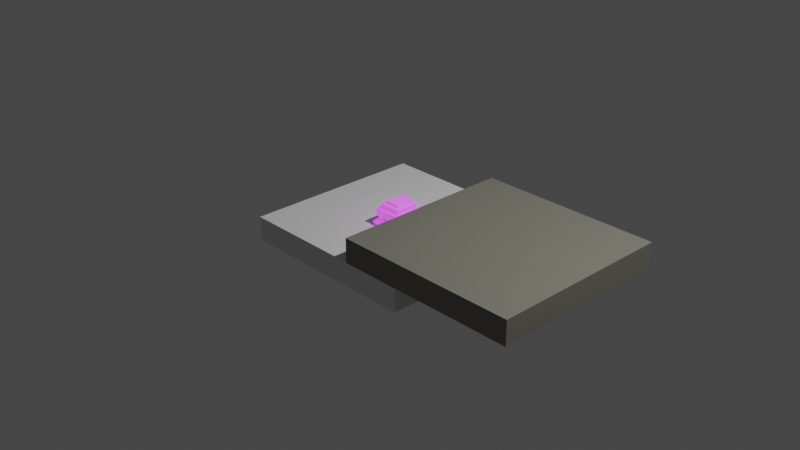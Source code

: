 # Source: Purple_Mushroom_Patch_1.blend  (saved by Blender 3.6.11; exported with 4.5.12 LTS)
import bpy
from mathutils import Matrix  # noqa: F401  (used for matrix-valued properties, if any)

bpy.ops.wm.read_factory_settings(use_empty=True)
scene = bpy.context.scene
scene.name = 'Scene'

# ---- collections
col_collection = bpy.data.collections.new('Collection'); scene.collection.children.link(col_collection)

# ---- materials (node trees are filled in below, after node groups)
mat_material = bpy.data.materials.new('Material')
mat_material.alpha_threshold = 0.0
mat_material.use_transparent_shadow = False
mat_material.roughness = 0.5
mat_material.line_color = (0.0, 0.0, 0.0, 1.0)
mat_material_003 = bpy.data.materials.new('Material.003')
mat_material_003.use_transparent_shadow = False
mat_material_004 = bpy.data.materials.new('Material.004')
mat_material_004.use_transparent_shadow = False
mat_material_006 = bpy.data.materials.new('Material.006')
mat_material_006.use_transparent_shadow = False
mat_material_008 = bpy.data.materials.new('Material.008')
mat_material_008.use_transparent_shadow = False
mat_material_009 = bpy.data.materials.new('Material.009')
mat_material_009.use_transparent_shadow = False
mat_material_010 = bpy.data.materials.new('Material.010')
mat_material_010.use_transparent_shadow = False
mat_material_011 = bpy.data.materials.new('Material.011')
mat_material_011.use_transparent_shadow = False

# ---- material node trees
mat_material.use_nodes = True; mat_material.node_tree.nodes.clear()
_N = mat_material.node_tree.nodes; _L = mat_material.node_tree.links
n0 = _N.new('ShaderNodeOutputMaterial'); n0.name = 'Material Output'; n0.location = (300, 300)
n1 = _N.new('ShaderNodeBsdfPrincipled'); n1.name = 'Principled BSDF'; n1.location = (10, 300)
n1.distribution = 'GGX'
n1.subsurface_method = 'RANDOM_WALK_SKIN'
n1.inputs[0].default_value = (0.0, 0.7484, 0.6663, 1.0)
n1.inputs[2].default_value = 1.0
n1.inputs[3].default_value = 1.45
n1.inputs[11].default_value = 1.01
n1.inputs[13].default_value = 0.0
n1.inputs[20].default_value = 0.0
n1.inputs[27].default_value = (0.0, 0.0, 0.0, 1.0)
n1.inputs[28].default_value = 1.0
_L.new(n1.outputs[0], n0.inputs[0])
n0.is_active_output = True
mat_material_003.use_nodes = True; mat_material_003.node_tree.nodes.clear()
_N = mat_material_003.node_tree.nodes; _L = mat_material_003.node_tree.links
n0 = _N.new('ShaderNodeBsdfPrincipled'); n0.name = 'Principled BSDF'; n0.location = (10, 300)
n0.distribution = 'GGX'
n0.subsurface_method = 'RANDOM_WALK_SKIN'
n0.inputs[0].default_value = (0.5149, 0.2423, 0.6514, 1.0)
n0.inputs[3].default_value = 1.45
n0.inputs[27].default_value = (0.7851, 0.0884, 1.0, 1.0)
n0.inputs[28].default_value = 0.9
n1 = _N.new('ShaderNodeOutputMaterial'); n1.name = 'Material Output'; n1.location = (300, 300)
_L.new(n0.outputs[0], n1.inputs[0])
n1.is_active_output = True
mat_material_004.use_nodes = True; mat_material_004.node_tree.nodes.clear()
_N = mat_material_004.node_tree.nodes; _L = mat_material_004.node_tree.links
n0 = _N.new('ShaderNodeBsdfPrincipled'); n0.name = 'Principled BSDF'; n0.location = (10, 300)
n0.distribution = 'GGX'
n0.subsurface_method = 'RANDOM_WALK_SKIN'
n0.inputs[0].default_value = (0.5149, 0.2423, 0.6514, 1.0)
n0.inputs[3].default_value = 1.45
n0.inputs[27].default_value = (0.7851, 0.0884, 1.0, 1.0)
n0.inputs[28].default_value = 0.9
n1 = _N.new('ShaderNodeOutputMaterial'); n1.name = 'Material Output'; n1.location = (300, 300)
_L.new(n0.outputs[0], n1.inputs[0])
n1.is_active_output = True
mat_material_006.use_nodes = True; mat_material_006.node_tree.nodes.clear()
_N = mat_material_006.node_tree.nodes; _L = mat_material_006.node_tree.links
n0 = _N.new('ShaderNodeBsdfPrincipled'); n0.name = 'Principled BSDF'; n0.location = (10, 300)
n0.distribution = 'GGX'
n0.subsurface_method = 'RANDOM_WALK_SKIN'
n0.inputs[0].default_value = (0.5149, 0.2423, 0.6514, 1.0)
n0.inputs[3].default_value = 1.45
n0.inputs[27].default_value = (0.7851, 0.0884, 1.0, 1.0)
n0.inputs[28].default_value = 0.9
n1 = _N.new('ShaderNodeOutputMaterial'); n1.name = 'Material Output'; n1.location = (300, 300)
_L.new(n0.outputs[0], n1.inputs[0])
n1.is_active_output = True
mat_material_008.use_nodes = True; mat_material_008.node_tree.nodes.clear()
_N = mat_material_008.node_tree.nodes; _L = mat_material_008.node_tree.links
n0 = _N.new('ShaderNodeBsdfPrincipled'); n0.name = 'Principled BSDF'; n0.location = (10, 300)
n0.distribution = 'GGX'
n0.subsurface_method = 'RANDOM_WALK_SKIN'
n0.inputs[0].default_value = (0.5149, 0.2423, 0.6514, 1.0)
n0.inputs[3].default_value = 1.45
n0.inputs[27].default_value = (0.7851, 0.0884, 1.0, 1.0)
n0.inputs[28].default_value = 0.9
n1 = _N.new('ShaderNodeOutputMaterial'); n1.name = 'Material Output'; n1.location = (300, 300)
_L.new(n0.outputs[0], n1.inputs[0])
n1.is_active_output = True
mat_material_009.use_nodes = True; mat_material_009.node_tree.nodes.clear()
_N = mat_material_009.node_tree.nodes; _L = mat_material_009.node_tree.links
n0 = _N.new('ShaderNodeBsdfPrincipled'); n0.name = 'Principled BSDF'; n0.location = (10, 300)
n0.distribution = 'GGX'
n0.subsurface_method = 'RANDOM_WALK_SKIN'
n0.inputs[0].default_value = (0.5149, 0.2423, 0.6514, 1.0)
n0.inputs[3].default_value = 1.45
n0.inputs[27].default_value = (0.7851, 0.0884, 1.0, 1.0)
n0.inputs[28].default_value = 0.9
n1 = _N.new('ShaderNodeOutputMaterial'); n1.name = 'Material Output'; n1.location = (300, 300)
_L.new(n0.outputs[0], n1.inputs[0])
n1.is_active_output = True
mat_material_010.use_nodes = True; mat_material_010.node_tree.nodes.clear()
_N = mat_material_010.node_tree.nodes; _L = mat_material_010.node_tree.links
n0 = _N.new('ShaderNodeBsdfPrincipled'); n0.name = 'Principled BSDF'; n0.location = (10, 300)
n0.distribution = 'GGX'
n0.subsurface_method = 'RANDOM_WALK_SKIN'
n0.inputs[0].default_value = (0.5149, 0.2423, 0.6514, 1.0)
n0.inputs[3].default_value = 1.45
n0.inputs[27].default_value = (0.7851, 0.0884, 1.0, 1.0)
n0.inputs[28].default_value = 0.9
n1 = _N.new('ShaderNodeOutputMaterial'); n1.name = 'Material Output'; n1.location = (300, 300)
_L.new(n0.outputs[0], n1.inputs[0])
n1.is_active_output = True
mat_material_011.use_nodes = True; mat_material_011.node_tree.nodes.clear()
_N = mat_material_011.node_tree.nodes; _L = mat_material_011.node_tree.links
n0 = _N.new('ShaderNodeBsdfPrincipled'); n0.name = 'Principled BSDF'; n0.location = (10, 300)
n0.distribution = 'GGX'
n0.subsurface_method = 'RANDOM_WALK_SKIN'
n0.inputs[0].default_value = (0.2203, 0.2122, 0.1738, 1.0)
n0.inputs[3].default_value = 1.45
n0.inputs[27].default_value = (0.0, 0.0, 0.0, 1.0)
n0.inputs[28].default_value = 1.0
n1 = _N.new('ShaderNodeOutputMaterial'); n1.name = 'Material Output'; n1.location = (300, 300)
_L.new(n0.outputs[0], n1.inputs[0])
n1.is_active_output = True

# ---- world
world_world = bpy.data.worlds.new('World'); scene.world = world_world
world_world.use_nodes = True; world_world.node_tree.nodes.clear()
_N = world_world.node_tree.nodes; _L = world_world.node_tree.links
n0 = _N.new('ShaderNodeOutputWorld'); n0.name = 'World Output'; n0.location = (300, 300)
n1 = _N.new('ShaderNodeBackground'); n1.name = 'Background'; n1.location = (10, 300)
n1.inputs[0].default_value = (0.05088, 0.05088, 0.05088, 1.0)
_L.new(n1.outputs[0], n0.inputs[0])
n0.is_active_output = True
world_world.color = (0.05088, 0.05088, 0.05088)
world_world.use_sun_shadow = False
world_world.sun_shadow_jitter_overblur = 0.0

# ---- cameras
cam_camera = bpy.data.cameras.new('Camera')
cam_camera.clip_end = 100.0
cam_camera.ortho_scale = 7.314

# ---- lights
light_light = bpy.data.lights.new('Light', 'POINT')
light_light.transmission_factor = 0.0
light_light.energy = 1000.0
light_light.shadow_soft_size = 0.1
light_light.shadow_maximum_resolution = 0.006
light_light.use_absolute_resolution = True

# ---- meshes
me_cube = bpy.data.meshes.new('Cube')
me_cube.from_pydata([(2.747, -0.8188, 1.981), (2.747, -0.8188, -0.01882), (2.747, -2.819, 1.981), (2.747, -2.819, -0.01882), (0.7466, -0.8188, 1.981), (0.7466, -0.8188, -0.01882), (0.7466, -2.819, 1.981), (0.7466, -2.819, -0.01882)], [], [(0, 4, 6, 2), (3, 2, 6, 7), (7, 6, 4, 5), (5, 1, 3, 7), (1, 0, 2, 3), (5, 4, 0, 1)])
_uv = me_cube.uv_layers.new(name='UVMap')
_uv.uv.foreach_set('vector', [0.625, 0.5, 0.875, 0.5, 0.875, 0.75, 0.625, 0.75, 0.375, 0.75, 0.625, 0.75, 0.625, 1.0, 0.375, 1.0, 0.375, 0.0, 0.625, 0.0, 0.625, 0.25, 0.375, 0.25, 0.125, 0.5, 0.375, 0.5, 0.375, 0.75, 0.125, 0.75, 0.375, 0.5, 0.625, 0.5, 0.625, 0.75, 0.375, 0.75, 0.375, 0.25, 0.625, 0.25, 0.625, 0.5, 0.375, 0.5])
me_cube.materials.append(mat_material)
me_cube.use_mirror_vertex_groups = False
me_cube.update()
me_cube_001 = bpy.data.meshes.new('Cube.001')
me_cube_001.from_pydata([(1.545, 0.4324, 4.204), (1.545, 0.4324, 2.204), (1.545, -1.568, 4.204), (1.545, -1.568, 2.204), (-0.4549, 0.4324, 4.204), (-0.4549, 0.4324, 2.204), (-0.4549, -1.568, 4.204), (-0.4549, -1.568, 2.204)], [], [(0, 4, 6, 2), (3, 2, 6, 7), (7, 6, 4, 5), (5, 1, 3, 7), (1, 0, 2, 3), (5, 4, 0, 1)])
_uv = me_cube_001.uv_layers.new(name='UVMap')
_uv.uv.foreach_set('vector', [0.625, 0.5, 0.875, 0.5, 0.875, 0.75, 0.625, 0.75, 0.375, 0.75, 0.625, 0.75, 0.625, 1.0, 0.375, 1.0, 0.375, 0.0, 0.625, 0.0, 0.625, 0.25, 0.375, 0.25, 0.125, 0.5, 0.375, 0.5, 0.375, 0.75, 0.125, 0.75, 0.375, 0.5, 0.625, 0.5, 0.625, 0.75, 0.375, 0.75, 0.375, 0.25, 0.625, 0.25, 0.625, 0.5, 0.375, 0.5])
me_cube_001.materials.append(mat_material_003)
me_cube_001.use_mirror_vertex_groups = False
me_cube_001.update()
me_cube_002 = bpy.data.meshes.new('Cube.002')
me_cube_002.from_pydata([(2.044, -0.01677, 6.334), (2.044, -0.01677, 4.334), (2.044, -2.017, 6.334), (2.044, -2.017, 4.334), (0.04423, -0.01677, 6.334), (0.04423, -0.01677, 4.334), (0.04423, -2.017, 6.334), (0.04423, -2.017, 4.334)], [], [(0, 4, 6, 2), (3, 2, 6, 7), (7, 6, 4, 5), (5, 1, 3, 7), (1, 0, 2, 3), (5, 4, 0, 1)])
_uv = me_cube_002.uv_layers.new(name='UVMap')
_uv.uv.foreach_set('vector', [0.625, 0.5, 0.875, 0.5, 0.875, 0.75, 0.625, 0.75, 0.375, 0.75, 0.625, 0.75, 0.625, 1.0, 0.375, 1.0, 0.375, 0.0, 0.625, 0.0, 0.625, 0.25, 0.375, 0.25, 0.125, 0.5, 0.375, 0.5, 0.375, 0.75, 0.125, 0.75, 0.375, 0.5, 0.625, 0.5, 0.625, 0.75, 0.375, 0.75, 0.375, 0.25, 0.625, 0.25, 0.625, 0.5, 0.375, 0.5])
me_cube_002.materials.append(mat_material_003)
me_cube_002.use_mirror_vertex_groups = False
me_cube_002.update()
me_cube_003 = bpy.data.meshes.new('Cube.003')
me_cube_003.from_pydata([(-3.987, 6.393, 6.176), (-3.987, 6.393, 4.176), (-3.987, 4.393, 6.176), (-3.987, 4.393, 4.176), (-5.987, 6.393, 6.176), (-5.987, 6.393, 4.176), (-5.987, 4.393, 6.176), (-5.987, 4.393, 4.176)], [], [(0, 4, 6, 2), (3, 2, 6, 7), (7, 6, 4, 5), (5, 1, 3, 7), (1, 0, 2, 3), (5, 4, 0, 1)])
_uv = me_cube_003.uv_layers.new(name='UVMap')
_uv.uv.foreach_set('vector', [0.625, 0.5, 0.875, 0.5, 0.875, 0.75, 0.625, 0.75, 0.375, 0.75, 0.625, 0.75, 0.625, 1.0, 0.375, 1.0, 0.375, 0.0, 0.625, 0.0, 0.625, 0.25, 0.375, 0.25, 0.125, 0.5, 0.375, 0.5, 0.375, 0.75, 0.125, 0.75, 0.375, 0.5, 0.625, 0.5, 0.625, 0.75, 0.375, 0.75, 0.375, 0.25, 0.625, 0.25, 0.625, 0.5, 0.375, 0.5])
me_cube_003.materials.append(mat_material_004)
me_cube_003.use_mirror_vertex_groups = False
me_cube_003.update()
me_cube_004 = bpy.data.meshes.new('Cube.004')
me_cube_004.from_pydata([(-1.603, 4.248, 4.052), (-1.603, 4.248, 2.052), (-1.603, 2.248, 4.052), (-1.603, 2.248, 2.052), (-3.603, 4.248, 4.052), (-3.603, 4.248, 2.052), (-3.603, 2.248, 4.052), (-3.603, 2.248, 2.052)], [], [(0, 4, 6, 2), (3, 2, 6, 7), (7, 6, 4, 5), (5, 1, 3, 7), (1, 0, 2, 3), (5, 4, 0, 1)])
_uv = me_cube_004.uv_layers.new(name='UVMap')
_uv.uv.foreach_set('vector', [0.625, 0.5, 0.875, 0.5, 0.875, 0.75, 0.625, 0.75, 0.375, 0.75, 0.625, 0.75, 0.625, 1.0, 0.375, 1.0, 0.375, 0.0, 0.625, 0.0, 0.625, 0.25, 0.375, 0.25, 0.125, 0.5, 0.375, 0.5, 0.375, 0.75, 0.125, 0.75, 0.375, 0.5, 0.625, 0.5, 0.625, 0.75, 0.375, 0.75, 0.375, 0.25, 0.625, 0.25, 0.625, 0.5, 0.375, 0.5])
me_cube_004.materials.append(mat_material_004)
me_cube_004.use_mirror_vertex_groups = False
me_cube_004.update()
me_cube_005 = bpy.data.meshes.new('Cube.005')
me_cube_005.from_pydata([(-7.34, 11.41, 1.849), (-7.34, 11.41, -0.151), (-7.34, 9.408, 1.849), (-7.34, 9.408, -0.151), (-9.34, 11.41, 1.849), (-9.34, 11.41, -0.151), (-9.34, 9.408, 1.849), (-9.34, 9.408, -0.151)], [], [(0, 4, 6, 2), (3, 2, 6, 7), (7, 6, 4, 5), (5, 1, 3, 7), (1, 0, 2, 3), (5, 4, 0, 1)])
_uv = me_cube_005.uv_layers.new(name='UVMap')
_uv.uv.foreach_set('vector', [0.625, 0.5, 0.875, 0.5, 0.875, 0.75, 0.625, 0.75, 0.375, 0.75, 0.625, 0.75, 0.625, 1.0, 0.375, 1.0, 0.375, 0.0, 0.625, 0.0, 0.625, 0.25, 0.375, 0.25, 0.125, 0.5, 0.375, 0.5, 0.375, 0.75, 0.125, 0.75, 0.375, 0.5, 0.625, 0.5, 0.625, 0.75, 0.375, 0.75, 0.375, 0.25, 0.625, 0.25, 0.625, 0.5, 0.375, 0.5])
me_cube_005.materials.append(mat_material)
me_cube_005.use_mirror_vertex_groups = False
me_cube_005.update()
me_cube_006 = bpy.data.meshes.new('Cube.006')
me_cube_006.from_pydata([(7.005, 2.723, 1.722), (7.005, 2.723, -0.278), (7.005, 0.7229, 1.722), (7.005, 0.7229, -0.278), (5.005, 2.723, 1.722), (5.005, 2.723, -0.278), (5.005, 0.7229, 1.722), (5.005, 0.7229, -0.278)], [], [(0, 4, 6, 2), (3, 2, 6, 7), (7, 6, 4, 5), (5, 1, 3, 7), (1, 0, 2, 3), (5, 4, 0, 1)])
_uv = me_cube_006.uv_layers.new(name='UVMap')
_uv.uv.foreach_set('vector', [0.625, 0.5, 0.875, 0.5, 0.875, 0.75, 0.625, 0.75, 0.375, 0.75, 0.625, 0.75, 0.625, 1.0, 0.375, 1.0, 0.375, 0.0, 0.625, 0.0, 0.625, 0.25, 0.375, 0.25, 0.125, 0.5, 0.375, 0.5, 0.375, 0.75, 0.125, 0.75, 0.375, 0.5, 0.625, 0.5, 0.625, 0.75, 0.375, 0.75, 0.375, 0.25, 0.625, 0.25, 0.625, 0.5, 0.375, 0.5])
me_cube_006.materials.append(mat_material_006)
me_cube_006.use_mirror_vertex_groups = False
me_cube_006.update()
me_cube_007 = bpy.data.meshes.new('Cube.007')
me_cube_007.from_pydata([(12.5, 3.424, 3.754), (12.5, 3.424, 1.754), (12.5, 1.424, 3.754), (12.5, 1.424, 1.754), (10.5, 3.424, 3.754), (10.5, 3.424, 1.754), (10.5, 1.424, 3.754), (10.5, 1.424, 1.754)], [], [(0, 4, 6, 2), (3, 2, 6, 7), (7, 6, 4, 5), (5, 1, 3, 7), (1, 0, 2, 3), (5, 4, 0, 1)])
_uv = me_cube_007.uv_layers.new(name='UVMap')
_uv.uv.foreach_set('vector', [0.625, 0.5, 0.875, 0.5, 0.875, 0.75, 0.625, 0.75, 0.375, 0.75, 0.625, 0.75, 0.625, 1.0, 0.375, 1.0, 0.375, 0.0, 0.625, 0.0, 0.625, 0.25, 0.375, 0.25, 0.125, 0.5, 0.375, 0.5, 0.375, 0.75, 0.125, 0.75, 0.375, 0.5, 0.625, 0.5, 0.625, 0.75, 0.375, 0.75, 0.375, 0.25, 0.625, 0.25, 0.625, 0.5, 0.375, 0.5])
me_cube_007.materials.append(mat_material_006)
me_cube_007.use_mirror_vertex_groups = False
me_cube_007.update()
me_cube_008 = bpy.data.meshes.new('Cube.008')
me_cube_008.from_pydata([(-1.791, -17.28, 1.9), (-1.791, -17.28, -0.09977), (-1.791, -19.28, 1.9), (-1.791, -19.28, -0.09977), (-3.791, -17.28, 1.9), (-3.791, -17.28, -0.09977), (-3.791, -19.28, 1.9), (-3.791, -19.28, -0.09977)], [], [(0, 4, 6, 2), (3, 2, 6, 7), (7, 6, 4, 5), (5, 1, 3, 7), (1, 0, 2, 3), (5, 4, 0, 1)])
_uv = me_cube_008.uv_layers.new(name='UVMap')
_uv.uv.foreach_set('vector', [0.625, 0.5, 0.875, 0.5, 0.875, 0.75, 0.625, 0.75, 0.375, 0.75, 0.625, 0.75, 0.625, 1.0, 0.375, 1.0, 0.375, 0.0, 0.625, 0.0, 0.625, 0.25, 0.375, 0.25, 0.125, 0.5, 0.375, 0.5, 0.375, 0.75, 0.125, 0.75, 0.375, 0.5, 0.625, 0.5, 0.625, 0.75, 0.375, 0.75, 0.375, 0.25, 0.625, 0.25, 0.625, 0.5, 0.375, 0.5])
me_cube_008.materials.append(mat_material)
me_cube_008.use_mirror_vertex_groups = False
me_cube_008.update()
me_cube_009 = bpy.data.meshes.new('Cube.009')
me_cube_009.from_pydata([(0.129, -4.706, 4.111), (0.129, -4.706, 2.111), (0.129, -6.706, 4.111), (0.129, -6.706, 2.111), (-1.871, -4.706, 4.111), (-1.871, -4.706, 2.111), (-1.871, -6.706, 4.111), (-1.871, -6.706, 2.111)], [], [(0, 4, 6, 2), (3, 2, 6, 7), (7, 6, 4, 5), (5, 1, 3, 7), (1, 0, 2, 3), (5, 4, 0, 1)])
_uv = me_cube_009.uv_layers.new(name='UVMap')
_uv.uv.foreach_set('vector', [0.625, 0.5, 0.875, 0.5, 0.875, 0.75, 0.625, 0.75, 0.375, 0.75, 0.625, 0.75, 0.625, 1.0, 0.375, 1.0, 0.375, 0.0, 0.625, 0.0, 0.625, 0.25, 0.375, 0.25, 0.125, 0.5, 0.375, 0.5, 0.375, 0.75, 0.125, 0.75, 0.375, 0.5, 0.625, 0.5, 0.625, 0.75, 0.375, 0.75, 0.375, 0.25, 0.625, 0.25, 0.625, 0.5, 0.375, 0.5])
me_cube_009.materials.append(mat_material_008)
me_cube_009.use_mirror_vertex_groups = False
me_cube_009.update()
me_cube_010 = bpy.data.meshes.new('Cube.010')
me_cube_010.from_pydata([(-0.6686, -7.027, 6.237), (-0.6686, -7.027, 4.237), (-0.6686, -9.027, 6.237), (-0.6686, -9.027, 4.237), (-2.669, -7.027, 6.237), (-2.669, -7.027, 4.237), (-2.669, -9.027, 6.237), (-2.669, -9.027, 4.237)], [], [(0, 4, 6, 2), (3, 2, 6, 7), (7, 6, 4, 5), (5, 1, 3, 7), (1, 0, 2, 3), (5, 4, 0, 1)])
_uv = me_cube_010.uv_layers.new(name='UVMap')
_uv.uv.foreach_set('vector', [0.625, 0.5, 0.875, 0.5, 0.875, 0.75, 0.625, 0.75, 0.375, 0.75, 0.625, 0.75, 0.625, 1.0, 0.375, 1.0, 0.375, 0.0, 0.625, 0.0, 0.625, 0.25, 0.375, 0.25, 0.125, 0.5, 0.375, 0.5, 0.375, 0.75, 0.125, 0.75, 0.375, 0.5, 0.625, 0.5, 0.625, 0.75, 0.375, 0.75, 0.375, 0.25, 0.625, 0.25, 0.625, 0.5, 0.375, 0.5])
me_cube_010.materials.append(mat_material_008)
me_cube_010.use_mirror_vertex_groups = False
me_cube_010.update()
me_cube_011 = bpy.data.meshes.new('Cube.011')
me_cube_011.from_pydata([(-2.287, 5.133, 7.579), (-2.287, 5.133, 5.579), (-2.287, 3.133, 7.579), (-2.287, 3.133, 5.579), (-4.287, 5.133, 7.579), (-4.287, 5.133, 5.579), (-4.287, 3.133, 7.579), (-4.287, 3.133, 5.579)], [], [(0, 4, 6, 2), (3, 2, 6, 7), (7, 6, 4, 5), (5, 1, 3, 7), (1, 0, 2, 3), (5, 4, 0, 1)])
_uv = me_cube_011.uv_layers.new(name='UVMap')
_uv.uv.foreach_set('vector', [0.625, 0.5, 0.875, 0.5, 0.875, 0.75, 0.625, 0.75, 0.375, 0.75, 0.625, 0.75, 0.625, 1.0, 0.375, 1.0, 0.375, 0.0, 0.625, 0.0, 0.625, 0.25, 0.375, 0.25, 0.125, 0.5, 0.375, 0.5, 0.375, 0.75, 0.125, 0.75, 0.375, 0.5, 0.625, 0.5, 0.625, 0.75, 0.375, 0.75, 0.375, 0.25, 0.625, 0.25, 0.625, 0.5, 0.375, 0.5])
me_cube_011.materials.append(mat_material_009)
me_cube_011.use_mirror_vertex_groups = False
me_cube_011.update()
me_cube_012 = bpy.data.meshes.new('Cube.012')
me_cube_012.from_pydata([(1.681, 0.2912, 6.724), (1.681, 0.2912, 4.724), (1.681, -1.709, 6.724), (1.681, -1.709, 4.724), (-0.3194, 0.2912, 6.724), (-0.3194, 0.2912, 4.724), (-0.3194, -1.709, 6.724), (-0.3194, -1.709, 4.724)], [], [(0, 4, 6, 2), (3, 2, 6, 7), (7, 6, 4, 5), (5, 1, 3, 7), (1, 0, 2, 3), (5, 4, 0, 1)])
_uv = me_cube_012.uv_layers.new(name='UVMap')
_uv.uv.foreach_set('vector', [0.625, 0.5, 0.875, 0.5, 0.875, 0.75, 0.625, 0.75, 0.375, 0.75, 0.625, 0.75, 0.625, 1.0, 0.375, 1.0, 0.375, 0.0, 0.625, 0.0, 0.625, 0.25, 0.375, 0.25, 0.125, 0.5, 0.375, 0.5, 0.375, 0.75, 0.125, 0.75, 0.375, 0.5, 0.625, 0.5, 0.625, 0.75, 0.375, 0.75, 0.375, 0.25, 0.625, 0.25, 0.625, 0.5, 0.375, 0.5])
me_cube_012.materials.append(mat_material_010)
me_cube_012.use_mirror_vertex_groups = False
me_cube_012.update()
me_cube_013 = bpy.data.meshes.new('Cube.013')
me_cube_013.from_pydata([(-1.0, -1.0, -1.0), (-1.0, -1.0, 1.0), (-1.0, 1.0, -1.0), (-1.0, 1.0, 1.0), (1.0, -1.0, -1.0), (1.0, -1.0, 1.0), (1.0, 1.0, -1.0), (1.0, 1.0, 1.0)], [], [(0, 1, 3, 2), (2, 3, 7, 6), (6, 7, 5, 4), (4, 5, 1, 0), (2, 6, 4, 0), (7, 3, 1, 5)])
_uv = me_cube_013.uv_layers.new(name='UVMap')
_uv.uv.foreach_set('vector', [0.375, 0.0, 0.625, 0.0, 0.625, 0.25, 0.375, 0.25, 0.375, 0.25, 0.625, 0.25, 0.625, 0.5, 0.375, 0.5, 0.375, 0.5, 0.625, 0.5, 0.625, 0.75, 0.375, 0.75, 0.375, 0.75, 0.625, 0.75, 0.625, 1.0, 0.375, 1.0, 0.125, 0.5, 0.375, 0.5, 0.375, 0.75, 0.125, 0.75, 0.625, 0.5, 0.875, 0.5, 0.875, 0.75, 0.625, 0.75])
me_cube_013.update()
me_cube_014 = bpy.data.meshes.new('Cube.014')
me_cube_014.from_pydata([(-1.0, -1.0, -1.0), (-1.0, -1.0, 1.0), (-1.0, 1.0, -1.0), (-1.0, 1.0, 1.0), (1.0, -1.0, -1.0), (1.0, -1.0, 1.0), (1.0, 1.0, -1.0), (1.0, 1.0, 1.0)], [], [(0, 1, 3, 2), (2, 3, 7, 6), (6, 7, 5, 4), (4, 5, 1, 0), (2, 6, 4, 0), (7, 3, 1, 5)])
_uv = me_cube_014.uv_layers.new(name='UVMap')
_uv.uv.foreach_set('vector', [0.375, 0.0, 0.625, 0.0, 0.625, 0.25, 0.375, 0.25, 0.375, 0.25, 0.625, 0.25, 0.625, 0.5, 0.375, 0.5, 0.375, 0.5, 0.625, 0.5, 0.625, 0.75, 0.375, 0.75, 0.375, 0.75, 0.625, 0.75, 0.625, 1.0, 0.375, 1.0, 0.125, 0.5, 0.375, 0.5, 0.375, 0.75, 0.125, 0.75, 0.625, 0.5, 0.875, 0.5, 0.875, 0.75, 0.625, 0.75])
me_cube_014.materials.append(mat_material_011)
me_cube_014.update()

# ---- objects
ob_cube = bpy.data.objects.new('Cube', me_cube)
ob_light = bpy.data.objects.new('Light', light_light)
ob_camera = bpy.data.objects.new('Camera', cam_camera)
ob_empty = bpy.data.objects.new('Empty', None)
ob_cube_001 = bpy.data.objects.new('Cube.001', me_cube_001)
ob_cube_002 = bpy.data.objects.new('Cube.002', me_cube_002)
ob_cube_003 = bpy.data.objects.new('Cube.003', me_cube_003)
ob_cube_004 = bpy.data.objects.new('Cube.004', me_cube_004)
ob_cube_005 = bpy.data.objects.new('Cube.005', me_cube_005)
ob_cube_006 = bpy.data.objects.new('Cube.006', me_cube_006)
ob_cube_007 = bpy.data.objects.new('Cube.007', me_cube_007)
ob_cube_008 = bpy.data.objects.new('Cube.008', me_cube_008)
ob_cube_009 = bpy.data.objects.new('Cube.009', me_cube_009)
ob_cube_010 = bpy.data.objects.new('Cube.010', me_cube_010)
ob_cube_011 = bpy.data.objects.new('Cube.011', me_cube_011)
ob_cube_012 = bpy.data.objects.new('Cube.012', me_cube_012)
ob_cube_013 = bpy.data.objects.new('Cube.013', me_cube_013)
ob_cube_014 = bpy.data.objects.new('Cube.014', me_cube_014)

# ---- transforms, parenting, visibility, modifiers, constraints
ob_cube.location = (0.0, -9.075e-17, 0.0)
ob_cube.scale = (0.04923, 0.04923, 0.04923)
ob_cube.lock_rotations_4d = False
ob_cube.empty_display_type = 'ARROWS'
ob_cube.lineart.crease_threshold = 0.0
ob_light.location = (4.076, 1.005, 5.904)
ob_light.rotation_euler = (0.6503, 0.05522, 1.866)
ob_light.lock_rotations_4d = False
ob_light.empty_display_type = 'ARROWS'
ob_light.color = (0.0, 0.0, 0.0, 0.0)
ob_light.lineart.crease_threshold = 0.0
ob_camera.location = (7.359, -6.926, 4.958)
ob_camera.rotation_euler = (1.109, 0.0, 0.8149)
ob_camera.lock_rotations_4d = False
ob_camera.empty_display_type = 'ARROWS'
ob_camera.color = (0.0, 0.0, 0.0, 0.0)
ob_camera.display_type = 'WIRE'
ob_camera.lineart.crease_threshold = 0.0
ob_empty.location = (0.0, -1.281, -0.429)
ob_empty.rotation_euler = (1.571, -0.0, 1.571)
ob_empty.empty_display_type = 'IMAGE'
ob_empty.empty_display_size = 5.0
ob_cube_001.location = (0.0, -9.075e-17, 0.0)
ob_cube_001.scale = (0.1577, 0.1577, 0.04282)
ob_cube_001.lock_rotations_4d = False
ob_cube_001.empty_display_type = 'ARROWS'
ob_cube_001.lineart.crease_threshold = 0.0
ob_cube_002.location = (5.17e-16, -9.075e-17, 0.0)
ob_cube_002.scale = (0.08234, 0.08806, 0.0412)
ob_cube_002.lock_rotations_4d = False
ob_cube_002.empty_display_type = 'ARROWS'
ob_cube_002.lineart.crease_threshold = 0.0
ob_cube_003.location = (0.0, -9.075e-17, 0.0)
ob_cube_003.scale = (0.03684, 0.04252, 0.01844)
ob_cube_003.lock_rotations_4d = False
ob_cube_003.empty_display_type = 'ARROWS'
ob_cube_003.lineart.crease_threshold = 0.0
ob_cube_004.location = (0.0, -9.075e-17, 0.0)
ob_cube_004.scale = (0.07059, 0.07059, 0.01916)
ob_cube_004.lock_rotations_4d = False
ob_cube_004.empty_display_type = 'ARROWS'
ob_cube_004.lineart.crease_threshold = 0.0
ob_cube_005.location = (0.0, -9.075e-17, 0.0)
ob_cube_005.scale = (0.02203, 0.02203, 0.02203)
ob_cube_005.lock_rotations_4d = False
ob_cube_005.empty_display_type = 'ARROWS'
ob_cube_005.lineart.crease_threshold = 0.0
ob_cube_006.location = (0.0, -9.075e-17, 0.0)
ob_cube_006.scale = (0.04505, 0.04505, 0.01223)
ob_cube_006.lock_rotations_4d = False
ob_cube_006.empty_display_type = 'ARROWS'
ob_cube_006.lineart.crease_threshold = 0.0
ob_cube_007.location = (0.0, -9.075e-17, 0.0)
ob_cube_007.scale = (0.02352, 0.03203, 0.01177)
ob_cube_007.lock_rotations_4d = False
ob_cube_007.empty_display_type = 'ARROWS'
ob_cube_007.lineart.crease_threshold = 0.0
ob_cube_008.location = (0.0, -9.075e-17, 0.0)
ob_cube_008.scale = (0.01319, 0.01319, 0.01319)
ob_cube_008.lock_rotations_4d = False
ob_cube_008.empty_display_type = 'ARROWS'
ob_cube_008.lineart.crease_threshold = 0.0
ob_cube_009.location = (0.0, -9.075e-17, 0.0)
ob_cube_009.scale = (0.04227, 0.04227, 0.01147)
ob_cube_009.lock_rotations_4d = False
ob_cube_009.empty_display_type = 'ARROWS'
ob_cube_009.lineart.crease_threshold = 0.0
ob_cube_010.location = (-5.17e-16, 1.977e-15, 0.0)
ob_cube_010.scale = (0.02206, 0.03005, 0.01104)
ob_cube_010.lock_rotations_4d = False
ob_cube_010.empty_display_type = 'ARROWS'
ob_cube_010.lineart.crease_threshold = 0.0
ob_cube_011.location = (0.0, -9.075e-17, 0.0)
ob_cube_011.scale = (0.0559, 0.05547, 0.01271)
ob_cube_011.lock_rotations_4d = False
ob_cube_011.empty_display_type = 'ARROWS'
ob_cube_011.lineart.crease_threshold = 0.0
ob_cube_012.location = (0.0, -9.075e-17, 0.0)
ob_cube_012.scale = (0.1263, 0.1263, 0.03429)
ob_cube_012.lock_rotations_4d = False
ob_cube_012.empty_display_type = 'ARROWS'
ob_cube_012.lineart.crease_threshold = 0.0
ob_cube_013.location = (0.0, 0.0, -0.1295)
ob_cube_013.scale = (1.0, 1.0, 0.1299)
ob_cube_014.location = (1.336, 0.0, 0.1264)
ob_cube_014.scale = (1.0, 1.0, 0.1299)

# ---- collection membership
col_collection.objects.link(ob_cube)
col_collection.objects.link(ob_light)
col_collection.objects.link(ob_camera)
col_collection.objects.link(ob_empty)
col_collection.objects.link(ob_cube_001)
col_collection.objects.link(ob_cube_002)
col_collection.objects.link(ob_cube_003)
col_collection.objects.link(ob_cube_004)
col_collection.objects.link(ob_cube_005)
col_collection.objects.link(ob_cube_006)
col_collection.objects.link(ob_cube_007)
col_collection.objects.link(ob_cube_008)
col_collection.objects.link(ob_cube_009)
col_collection.objects.link(ob_cube_010)
col_collection.objects.link(ob_cube_011)
col_collection.objects.link(ob_cube_012)
col_collection.objects.link(ob_cube_013)
col_collection.objects.link(ob_cube_014)

# ---- scene / render settings (as saved in the file)
scene.camera = ob_camera
scene.frame_start = 1; scene.frame_end = 250; scene.frame_set(1)
scene.render.engine = 'BLENDER_EEVEE_NEXT'
scene.cycles.sampling_pattern = 'TABULATED_SOBOL'
scene.eevee.use_gtao = True
scene.view_settings.view_transform = 'Filmic'
bpy.context.view_layer.update()
